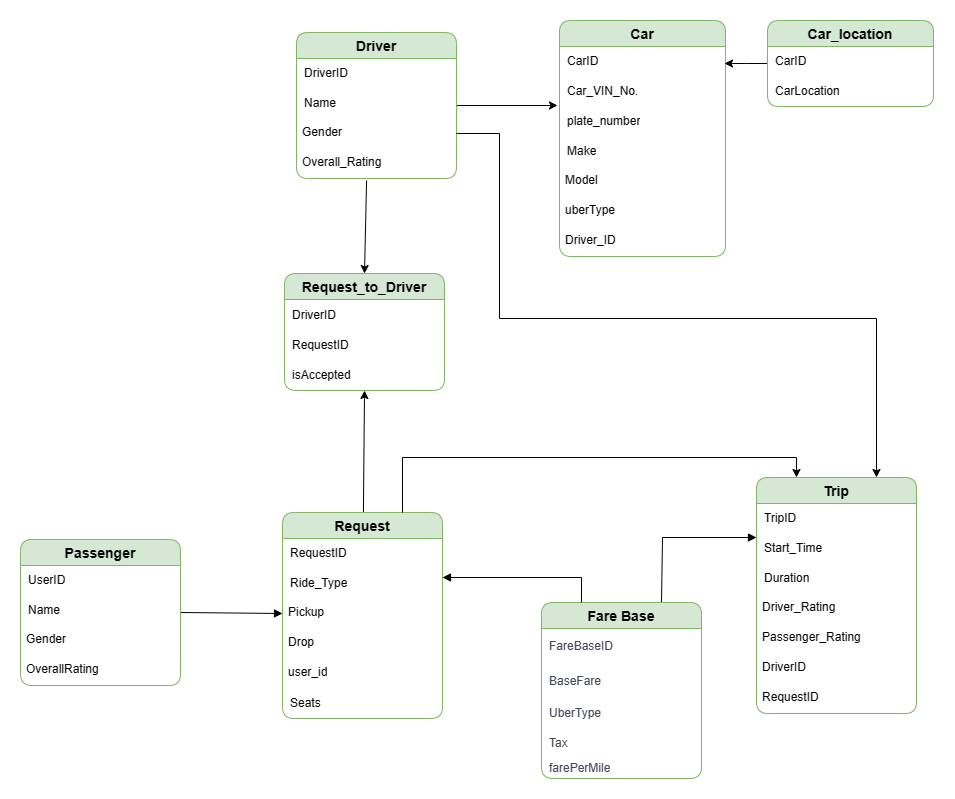

The diagram above was exported from draw.io. Its source (the exported page's mxGraphModel, read from the mxfile embedded in the PNG):
<mxGraphModel dx="1380" dy="1507" grid="0" gridSize="10" guides="1" tooltips="1" connect="1" arrows="1" fold="1" page="0" pageScale="1" pageWidth="850" pageHeight="1100" math="0" shadow="0">
  <root>
    <mxCell id="0" />
    <mxCell id="1" parent="0" />
    <mxCell id="CkQ8eu2-xg6hlHhXXCW4-3" value="" style="fontSize=12;html=1;endArrow=block;endFill=1;rounded=0;edgeStyle=orthogonalEdgeStyle;exitX=0.75;exitY=0;exitDx=0;exitDy=0;" parent="1" source="iVq_vfAhqzl9gve-2b7G-1" target="CkQ8eu2-xg6hlHhXXCW4-41" edge="1">
      <mxGeometry width="100" height="100" relative="1" as="geometry">
        <mxPoint x="237.3800000000001" y="403.05999999999995" as="sourcePoint" />
        <mxPoint x="334" y="586" as="targetPoint" />
        <Array as="points">
          <mxPoint x="456" y="510" />
        </Array>
      </mxGeometry>
    </mxCell>
    <mxCell id="CkQ8eu2-xg6hlHhXXCW4-4" value="" style="fontSize=12;html=1;endArrow=block;rounded=0;startArrow=none;startFill=0;endFill=1;exitX=1;exitY=0.5;exitDx=0;exitDy=0;entryX=0;entryY=0.5;entryDx=0;entryDy=0;fontStyle=1" parent="1" source="CkQ8eu2-xg6hlHhXXCW4-6" target="CkQ8eu2-xg6hlHhXXCW4-19" edge="1">
      <mxGeometry width="100" height="100" relative="1" as="geometry">
        <mxPoint x="239.03999999999996" y="74" as="sourcePoint" />
        <mxPoint x="155" y="145" as="targetPoint" />
      </mxGeometry>
    </mxCell>
    <mxCell id="CkQ8eu2-xg6hlHhXXCW4-5" style="rounded=0;orthogonalLoop=1;jettySize=auto;html=1;fontStyle=1;entryX=0.5;entryY=1;entryDx=0;entryDy=0;" parent="1" source="CkQ8eu2-xg6hlHhXXCW4-15" target="0YOnMvpWO2T2UpJUfiUm-1" edge="1">
      <mxGeometry relative="1" as="geometry">
        <mxPoint x="339" y="163" as="sourcePoint" />
        <mxPoint x="409" y="204" as="targetPoint" />
      </mxGeometry>
    </mxCell>
    <mxCell id="CkQ8eu2-xg6hlHhXXCW4-6" value="Passenger" style="swimlane;fontStyle=1;childLayout=stackLayout;horizontal=1;startSize=26;horizontalStack=0;resizeParent=1;resizeParentMax=0;resizeLast=0;collapsible=1;marginBottom=0;align=center;fontSize=14;fillColor=#d5e8d4;strokeColor=#82b366;rounded=1;" parent="1" vertex="1">
      <mxGeometry x="-186" y="512" width="160" height="146" as="geometry" />
    </mxCell>
    <mxCell id="CkQ8eu2-xg6hlHhXXCW4-7" value="UserID" style="shape=partialRectangle;connectable=0;fillColor=none;top=0;left=0;bottom=0;right=0;align=left;spacingLeft=6;overflow=hidden;whiteSpace=wrap;html=1;" parent="CkQ8eu2-xg6hlHhXXCW4-6" vertex="1">
      <mxGeometry y="26" width="160" height="30" as="geometry">
        <mxRectangle width="150" height="30" as="alternateBounds" />
      </mxGeometry>
    </mxCell>
    <mxCell id="CkQ8eu2-xg6hlHhXXCW4-8" value="Name&amp;nbsp;" style="shape=partialRectangle;connectable=0;fillColor=none;top=0;left=0;bottom=0;right=0;align=left;spacingLeft=6;overflow=hidden;whiteSpace=wrap;html=1;" parent="CkQ8eu2-xg6hlHhXXCW4-6" vertex="1">
      <mxGeometry y="56" width="160" height="30" as="geometry">
        <mxRectangle width="150" height="30" as="alternateBounds" />
      </mxGeometry>
    </mxCell>
    <mxCell id="CkQ8eu2-xg6hlHhXXCW4-10" value="Gender" style="text;strokeColor=none;fillColor=none;spacingLeft=4;spacingRight=4;overflow=hidden;rotatable=0;points=[[0,0.5],[1,0.5]];portConstraint=eastwest;fontSize=12;whiteSpace=wrap;html=1;" parent="CkQ8eu2-xg6hlHhXXCW4-6" vertex="1">
      <mxGeometry y="86" width="160" height="30" as="geometry" />
    </mxCell>
    <mxCell id="CkQ8eu2-xg6hlHhXXCW4-14" value="OverallRating" style="text;strokeColor=none;fillColor=none;spacingLeft=4;spacingRight=4;overflow=hidden;rotatable=0;points=[[0,0.5],[1,0.5]];portConstraint=eastwest;fontSize=12;whiteSpace=wrap;html=1;" parent="CkQ8eu2-xg6hlHhXXCW4-6" vertex="1">
      <mxGeometry y="116" width="160" height="30" as="geometry" />
    </mxCell>
    <mxCell id="CkQ8eu2-xg6hlHhXXCW4-15" value="Request" style="swimlane;fontStyle=1;childLayout=stackLayout;horizontal=1;startSize=26;horizontalStack=0;resizeParent=1;resizeParentMax=0;resizeLast=0;collapsible=1;marginBottom=0;align=center;fontSize=14;fillColor=#d5e8d4;strokeColor=#82b366;rounded=1;" parent="1" vertex="1">
      <mxGeometry x="76" y="485" width="160" height="206" as="geometry" />
    </mxCell>
    <mxCell id="CkQ8eu2-xg6hlHhXXCW4-16" value="RequestID" style="shape=partialRectangle;connectable=0;fillColor=none;top=0;left=0;bottom=0;right=0;align=left;spacingLeft=6;overflow=hidden;whiteSpace=wrap;html=1;" parent="CkQ8eu2-xg6hlHhXXCW4-15" vertex="1">
      <mxGeometry y="26" width="160" height="30" as="geometry">
        <mxRectangle width="150" height="30" as="alternateBounds" />
      </mxGeometry>
    </mxCell>
    <mxCell id="CkQ8eu2-xg6hlHhXXCW4-18" value="Ride_Type" style="shape=partialRectangle;connectable=0;fillColor=none;top=0;left=0;bottom=0;right=0;align=left;spacingLeft=6;overflow=hidden;whiteSpace=wrap;html=1;" parent="CkQ8eu2-xg6hlHhXXCW4-15" vertex="1">
      <mxGeometry y="56" width="160" height="30" as="geometry">
        <mxRectangle width="150" height="30" as="alternateBounds" />
      </mxGeometry>
    </mxCell>
    <mxCell id="CkQ8eu2-xg6hlHhXXCW4-19" value="Pickup" style="text;strokeColor=none;fillColor=none;spacingLeft=4;spacingRight=4;overflow=hidden;rotatable=0;points=[[0,0.5],[1,0.5]];portConstraint=eastwest;fontSize=12;whiteSpace=wrap;html=1;" parent="CkQ8eu2-xg6hlHhXXCW4-15" vertex="1">
      <mxGeometry y="86" width="160" height="30" as="geometry" />
    </mxCell>
    <mxCell id="CkQ8eu2-xg6hlHhXXCW4-20" value="Drop" style="text;strokeColor=none;fillColor=none;spacingLeft=4;spacingRight=4;overflow=hidden;rotatable=0;points=[[0,0.5],[1,0.5]];portConstraint=eastwest;fontSize=12;whiteSpace=wrap;html=1;" parent="CkQ8eu2-xg6hlHhXXCW4-15" vertex="1">
      <mxGeometry y="116" width="160" height="30" as="geometry" />
    </mxCell>
    <mxCell id="CkQ8eu2-xg6hlHhXXCW4-23" value="user_id" style="text;strokeColor=none;fillColor=none;spacingLeft=4;spacingRight=4;overflow=hidden;rotatable=0;points=[[0,0.5],[1,0.5]];portConstraint=eastwest;fontSize=12;whiteSpace=wrap;html=1;" parent="CkQ8eu2-xg6hlHhXXCW4-15" vertex="1">
      <mxGeometry y="146" width="160" height="30" as="geometry" />
    </mxCell>
    <mxCell id="0YOnMvpWO2T2UpJUfiUm-6" value="Seats" style="shape=partialRectangle;connectable=0;fillColor=none;top=0;left=0;bottom=0;right=0;align=left;spacingLeft=6;overflow=hidden;whiteSpace=wrap;html=1;" vertex="1" parent="CkQ8eu2-xg6hlHhXXCW4-15">
      <mxGeometry y="176" width="160" height="30" as="geometry">
        <mxRectangle width="150" height="30" as="alternateBounds" />
      </mxGeometry>
    </mxCell>
    <mxCell id="CkQ8eu2-xg6hlHhXXCW4-41" value="Trip" style="swimlane;fontStyle=1;childLayout=stackLayout;horizontal=1;startSize=26;horizontalStack=0;resizeParent=1;resizeParentMax=0;resizeLast=0;collapsible=1;marginBottom=0;align=center;fontSize=14;fillColor=#d5e8d4;strokeColor=#82b366;rounded=1;" parent="1" vertex="1">
      <mxGeometry x="550" y="450" width="160" height="236" as="geometry" />
    </mxCell>
    <mxCell id="CkQ8eu2-xg6hlHhXXCW4-42" value="TripID" style="shape=partialRectangle;connectable=0;fillColor=none;top=0;left=0;bottom=0;right=0;align=left;spacingLeft=6;overflow=hidden;whiteSpace=wrap;html=1;" parent="CkQ8eu2-xg6hlHhXXCW4-41" vertex="1">
      <mxGeometry y="26" width="160" height="30" as="geometry">
        <mxRectangle width="150" height="30" as="alternateBounds" />
      </mxGeometry>
    </mxCell>
    <mxCell id="CkQ8eu2-xg6hlHhXXCW4-43" value="Start_Time" style="shape=partialRectangle;connectable=0;fillColor=none;top=0;left=0;bottom=0;right=0;align=left;spacingLeft=6;overflow=hidden;whiteSpace=wrap;html=1;" parent="CkQ8eu2-xg6hlHhXXCW4-41" vertex="1">
      <mxGeometry y="56" width="160" height="30" as="geometry">
        <mxRectangle width="150" height="30" as="alternateBounds" />
      </mxGeometry>
    </mxCell>
    <mxCell id="CkQ8eu2-xg6hlHhXXCW4-45" value="Duration" style="shape=partialRectangle;connectable=0;fillColor=none;top=0;left=0;bottom=0;right=0;align=left;spacingLeft=6;overflow=hidden;whiteSpace=wrap;html=1;" parent="CkQ8eu2-xg6hlHhXXCW4-41" vertex="1">
      <mxGeometry y="86" width="160" height="30" as="geometry">
        <mxRectangle width="150" height="30" as="alternateBounds" />
      </mxGeometry>
    </mxCell>
    <mxCell id="CkQ8eu2-xg6hlHhXXCW4-49" value="Driver_Rating" style="text;strokeColor=none;fillColor=none;spacingLeft=4;spacingRight=4;overflow=hidden;rotatable=0;points=[[0,0.5],[1,0.5]];portConstraint=eastwest;fontSize=12;whiteSpace=wrap;html=1;" parent="CkQ8eu2-xg6hlHhXXCW4-41" vertex="1">
      <mxGeometry y="116" width="160" height="30" as="geometry" />
    </mxCell>
    <mxCell id="CkQ8eu2-xg6hlHhXXCW4-50" value="Passenger_Rating" style="text;strokeColor=none;fillColor=none;spacingLeft=4;spacingRight=4;overflow=hidden;rotatable=0;points=[[0,0.5],[1,0.5]];portConstraint=eastwest;fontSize=12;whiteSpace=wrap;html=1;" parent="CkQ8eu2-xg6hlHhXXCW4-41" vertex="1">
      <mxGeometry y="146" width="160" height="30" as="geometry" />
    </mxCell>
    <mxCell id="CkQ8eu2-xg6hlHhXXCW4-51" value="DriverID" style="text;strokeColor=none;fillColor=none;spacingLeft=4;spacingRight=4;overflow=hidden;rotatable=0;points=[[0,0.5],[1,0.5]];portConstraint=eastwest;fontSize=12;whiteSpace=wrap;html=1;" parent="CkQ8eu2-xg6hlHhXXCW4-41" vertex="1">
      <mxGeometry y="176" width="160" height="30" as="geometry" />
    </mxCell>
    <mxCell id="CkQ8eu2-xg6hlHhXXCW4-52" value="RequestID" style="text;strokeColor=none;fillColor=none;spacingLeft=4;spacingRight=4;overflow=hidden;rotatable=0;points=[[0,0.5],[1,0.5]];portConstraint=eastwest;fontSize=12;whiteSpace=wrap;html=1;" parent="CkQ8eu2-xg6hlHhXXCW4-41" vertex="1">
      <mxGeometry y="206" width="160" height="30" as="geometry" />
    </mxCell>
    <mxCell id="CkQ8eu2-xg6hlHhXXCW4-57" value="Car" style="swimlane;fontStyle=1;childLayout=stackLayout;horizontal=1;startSize=26;horizontalStack=0;resizeParent=1;resizeParentMax=0;resizeLast=0;collapsible=1;marginBottom=0;align=center;fontSize=14;fillColor=#d5e8d4;strokeColor=#82b366;rounded=1;" parent="1" vertex="1">
      <mxGeometry x="353" y="-7" width="166" height="236" as="geometry" />
    </mxCell>
    <mxCell id="CkQ8eu2-xg6hlHhXXCW4-58" value="CarID" style="shape=partialRectangle;connectable=0;fillColor=none;top=0;left=0;bottom=0;right=0;align=left;spacingLeft=6;overflow=hidden;whiteSpace=wrap;html=1;" parent="CkQ8eu2-xg6hlHhXXCW4-57" vertex="1">
      <mxGeometry y="26" width="166" height="30" as="geometry">
        <mxRectangle width="150" height="30" as="alternateBounds" />
      </mxGeometry>
    </mxCell>
    <mxCell id="CkQ8eu2-xg6hlHhXXCW4-59" value="Car_VIN_No." style="shape=partialRectangle;connectable=0;fillColor=none;top=0;left=0;bottom=0;right=0;align=left;spacingLeft=6;overflow=hidden;whiteSpace=wrap;html=1;" parent="CkQ8eu2-xg6hlHhXXCW4-57" vertex="1">
      <mxGeometry y="56" width="166" height="30" as="geometry">
        <mxRectangle width="150" height="30" as="alternateBounds" />
      </mxGeometry>
    </mxCell>
    <mxCell id="u5FtphogSbsl0afncjBp-1" value="plate_number" style="shape=partialRectangle;connectable=0;fillColor=none;top=0;left=0;bottom=0;right=0;align=left;spacingLeft=6;overflow=hidden;whiteSpace=wrap;html=1;" parent="CkQ8eu2-xg6hlHhXXCW4-57" vertex="1">
      <mxGeometry y="86" width="166" height="30" as="geometry">
        <mxRectangle width="150" height="30" as="alternateBounds" />
      </mxGeometry>
    </mxCell>
    <mxCell id="CkQ8eu2-xg6hlHhXXCW4-60" value="Make" style="shape=partialRectangle;connectable=0;fillColor=none;top=0;left=0;bottom=0;right=0;align=left;spacingLeft=6;overflow=hidden;whiteSpace=wrap;html=1;" parent="CkQ8eu2-xg6hlHhXXCW4-57" vertex="1">
      <mxGeometry y="116" width="166" height="30" as="geometry">
        <mxRectangle width="150" height="30" as="alternateBounds" />
      </mxGeometry>
    </mxCell>
    <mxCell id="CkQ8eu2-xg6hlHhXXCW4-61" value="Model" style="text;strokeColor=none;fillColor=none;spacingLeft=4;spacingRight=4;overflow=hidden;rotatable=0;points=[[0,0.5],[1,0.5]];portConstraint=eastwest;fontSize=12;whiteSpace=wrap;html=1;" parent="CkQ8eu2-xg6hlHhXXCW4-57" vertex="1">
      <mxGeometry y="146" width="166" height="30" as="geometry" />
    </mxCell>
    <mxCell id="CkQ8eu2-xg6hlHhXXCW4-62" value="uberType" style="text;strokeColor=none;fillColor=none;spacingLeft=4;spacingRight=4;overflow=hidden;rotatable=0;points=[[0,0.5],[1,0.5]];portConstraint=eastwest;fontSize=12;whiteSpace=wrap;html=1;" parent="CkQ8eu2-xg6hlHhXXCW4-57" vertex="1">
      <mxGeometry y="176" width="166" height="30" as="geometry" />
    </mxCell>
    <mxCell id="CkQ8eu2-xg6hlHhXXCW4-65" value="Driver_ID" style="text;strokeColor=none;fillColor=none;spacingLeft=4;spacingRight=4;overflow=hidden;rotatable=0;points=[[0,0.5],[1,0.5]];portConstraint=eastwest;fontSize=12;whiteSpace=wrap;html=1;" parent="CkQ8eu2-xg6hlHhXXCW4-57" vertex="1">
      <mxGeometry y="206" width="166" height="30" as="geometry" />
    </mxCell>
    <mxCell id="CkQ8eu2-xg6hlHhXXCW4-66" value="" style="endArrow=classic;html=1;rounded=0;exitX=1;exitY=0.5;exitDx=0;exitDy=0;" parent="1" source="gl8ONrRpMK5ZNcv0G53X-1" edge="1">
      <mxGeometry width="50" height="50" relative="1" as="geometry">
        <mxPoint x="469" y="630" as="sourcePoint" />
        <mxPoint x="351" y="78" as="targetPoint" />
      </mxGeometry>
    </mxCell>
    <mxCell id="gl8ONrRpMK5ZNcv0G53X-1" value="Driver" style="swimlane;fontStyle=1;childLayout=stackLayout;horizontal=1;startSize=26;horizontalStack=0;resizeParent=1;resizeParentMax=0;resizeLast=0;collapsible=1;marginBottom=0;align=center;fontSize=14;fillColor=#d5e8d4;strokeColor=#82b366;rounded=1;" parent="1" vertex="1">
      <mxGeometry x="90" y="5" width="160" height="146" as="geometry" />
    </mxCell>
    <mxCell id="gl8ONrRpMK5ZNcv0G53X-2" value="DriverID" style="shape=partialRectangle;connectable=0;fillColor=none;top=0;left=0;bottom=0;right=0;align=left;spacingLeft=6;overflow=hidden;whiteSpace=wrap;html=1;" parent="gl8ONrRpMK5ZNcv0G53X-1" vertex="1">
      <mxGeometry y="26" width="160" height="30" as="geometry">
        <mxRectangle width="150" height="30" as="alternateBounds" />
      </mxGeometry>
    </mxCell>
    <mxCell id="gl8ONrRpMK5ZNcv0G53X-3" value="Name" style="shape=partialRectangle;connectable=0;fillColor=none;top=0;left=0;bottom=0;right=0;align=left;spacingLeft=6;overflow=hidden;whiteSpace=wrap;html=1;" parent="gl8ONrRpMK5ZNcv0G53X-1" vertex="1">
      <mxGeometry y="56" width="160" height="30" as="geometry">
        <mxRectangle width="150" height="30" as="alternateBounds" />
      </mxGeometry>
    </mxCell>
    <mxCell id="gl8ONrRpMK5ZNcv0G53X-6" value="Gender" style="text;strokeColor=none;fillColor=none;spacingLeft=4;spacingRight=4;overflow=hidden;rotatable=0;points=[[0,0.5],[1,0.5]];portConstraint=eastwest;fontSize=12;whiteSpace=wrap;html=1;" parent="gl8ONrRpMK5ZNcv0G53X-1" vertex="1">
      <mxGeometry y="86" width="160" height="30" as="geometry" />
    </mxCell>
    <mxCell id="gl8ONrRpMK5ZNcv0G53X-9" value="Overall_Rating" style="text;strokeColor=none;fillColor=none;spacingLeft=4;spacingRight=4;overflow=hidden;rotatable=0;points=[[0,0.5],[1,0.5]];portConstraint=eastwest;fontSize=12;whiteSpace=wrap;html=1;" parent="gl8ONrRpMK5ZNcv0G53X-1" vertex="1">
      <mxGeometry y="116" width="160" height="30" as="geometry" />
    </mxCell>
    <mxCell id="iVq_vfAhqzl9gve-2b7G-1" value="Fare Base" style="swimlane;fontStyle=1;childLayout=stackLayout;horizontal=1;startSize=26;horizontalStack=0;resizeParent=1;resizeParentMax=0;resizeLast=0;collapsible=1;marginBottom=0;align=center;fontSize=14;fillColor=#d5e8d4;strokeColor=#82b366;rounded=1;" parent="1" vertex="1">
      <mxGeometry x="335" y="575" width="160" height="176" as="geometry" />
    </mxCell>
    <mxCell id="2fGDS5wbtiwFxPDAnIbN-1" value="FareBaseID" style="shape=partialRectangle;connectable=0;fillColor=none;top=0;left=0;bottom=0;right=0;align=left;spacingLeft=6;overflow=hidden;whiteSpace=wrap;html=1;fontColor=#46495D;labelBackgroundColor=none;strokeColor=#788AA3;" vertex="1" parent="iVq_vfAhqzl9gve-2b7G-1">
      <mxGeometry y="26" width="160" height="35" as="geometry">
        <mxRectangle width="150" height="35" as="alternateBounds" />
      </mxGeometry>
    </mxCell>
    <mxCell id="mNX29pIwSJHgllwr1vYT-1" value="BaseFare" style="shape=partialRectangle;connectable=0;fillColor=none;top=0;left=0;bottom=0;right=0;align=left;spacingLeft=6;overflow=hidden;whiteSpace=wrap;html=1;fontColor=#46495D;labelBackgroundColor=none;strokeColor=#788AA3;" parent="iVq_vfAhqzl9gve-2b7G-1" vertex="1">
      <mxGeometry y="61" width="160" height="35" as="geometry">
        <mxRectangle width="150" height="35" as="alternateBounds" />
      </mxGeometry>
    </mxCell>
    <mxCell id="mNX29pIwSJHgllwr1vYT-4" value="UberType" style="shape=partialRectangle;connectable=0;fillColor=none;top=0;left=0;bottom=0;right=0;align=left;spacingLeft=6;overflow=hidden;whiteSpace=wrap;html=1;fontColor=#46495D;labelBackgroundColor=none;strokeColor=#788AA3;" parent="iVq_vfAhqzl9gve-2b7G-1" vertex="1">
      <mxGeometry y="96" width="160" height="30" as="geometry">
        <mxRectangle width="150" height="30" as="alternateBounds" />
      </mxGeometry>
    </mxCell>
    <mxCell id="mNX29pIwSJHgllwr1vYT-3" value="Tax" style="shape=partialRectangle;connectable=0;fillColor=none;top=0;left=0;bottom=0;right=0;align=left;spacingLeft=6;overflow=hidden;whiteSpace=wrap;html=1;fontColor=#46495D;labelBackgroundColor=none;strokeColor=#788AA3;" parent="iVq_vfAhqzl9gve-2b7G-1" vertex="1">
      <mxGeometry y="126" width="160" height="30" as="geometry">
        <mxRectangle width="150" height="30" as="alternateBounds" />
      </mxGeometry>
    </mxCell>
    <mxCell id="mNX29pIwSJHgllwr1vYT-2" value="farePerMile" style="shape=partialRectangle;connectable=0;fillColor=none;top=0;left=0;bottom=0;right=0;align=left;spacingLeft=6;overflow=hidden;whiteSpace=wrap;html=1;fontColor=#46495D;labelBackgroundColor=none;strokeColor=#788AA3;" parent="iVq_vfAhqzl9gve-2b7G-1" vertex="1">
      <mxGeometry y="156" width="160" height="20" as="geometry">
        <mxRectangle width="150" height="20" as="alternateBounds" />
      </mxGeometry>
    </mxCell>
    <mxCell id="HJtb9bDRZCcw2DJ9lllx-1" value="" style="fontSize=12;html=1;endArrow=block;endFill=1;rounded=0;exitX=0.25;exitY=0;exitDx=0;exitDy=0;edgeStyle=orthogonalEdgeStyle;" parent="1" edge="1" source="iVq_vfAhqzl9gve-2b7G-1">
      <mxGeometry width="100" height="100" relative="1" as="geometry">
        <mxPoint x="383.52" y="590" as="sourcePoint" />
        <mxPoint x="236" y="550" as="targetPoint" />
        <Array as="points">
          <mxPoint x="375" y="550" />
        </Array>
      </mxGeometry>
    </mxCell>
    <mxCell id="GjDU3eaHWivD2TiLKkxX-1" style="rounded=0;orthogonalLoop=1;jettySize=auto;html=1;fontStyle=1;exitX=0.75;exitY=0;exitDx=0;exitDy=0;edgeStyle=orthogonalEdgeStyle;entryX=0.25;entryY=0;entryDx=0;entryDy=0;" parent="1" source="CkQ8eu2-xg6hlHhXXCW4-15" edge="1" target="CkQ8eu2-xg6hlHhXXCW4-41">
      <mxGeometry relative="1" as="geometry">
        <mxPoint x="552" y="483" as="sourcePoint" />
        <mxPoint x="553" y="485" as="targetPoint" />
      </mxGeometry>
    </mxCell>
    <mxCell id="0YOnMvpWO2T2UpJUfiUm-1" value="Request_to_Driver" style="swimlane;fontStyle=1;childLayout=stackLayout;horizontal=1;startSize=26;horizontalStack=0;resizeParent=1;resizeParentMax=0;resizeLast=0;collapsible=1;marginBottom=0;align=center;fontSize=14;fillColor=#d5e8d4;strokeColor=#82b366;rounded=1;" vertex="1" parent="1">
      <mxGeometry x="78" y="246" width="160" height="117" as="geometry" />
    </mxCell>
    <mxCell id="0YOnMvpWO2T2UpJUfiUm-2" value="DriverID" style="shape=partialRectangle;connectable=0;fillColor=none;top=0;left=0;bottom=0;right=0;align=left;spacingLeft=6;overflow=hidden;whiteSpace=wrap;html=1;" vertex="1" parent="0YOnMvpWO2T2UpJUfiUm-1">
      <mxGeometry y="26" width="160" height="31" as="geometry">
        <mxRectangle width="150" height="30" as="alternateBounds" />
      </mxGeometry>
    </mxCell>
    <mxCell id="0YOnMvpWO2T2UpJUfiUm-3" value="RequestID" style="shape=partialRectangle;connectable=0;fillColor=none;top=0;left=0;bottom=0;right=0;align=left;spacingLeft=6;overflow=hidden;whiteSpace=wrap;html=1;" vertex="1" parent="0YOnMvpWO2T2UpJUfiUm-1">
      <mxGeometry y="57" width="160" height="30" as="geometry">
        <mxRectangle width="150" height="30" as="alternateBounds" />
      </mxGeometry>
    </mxCell>
    <mxCell id="0YOnMvpWO2T2UpJUfiUm-17" value="isAccepted" style="shape=partialRectangle;connectable=0;fillColor=none;top=0;left=0;bottom=0;right=0;align=left;spacingLeft=6;overflow=hidden;whiteSpace=wrap;html=1;" vertex="1" parent="0YOnMvpWO2T2UpJUfiUm-1">
      <mxGeometry y="87" width="160" height="30" as="geometry">
        <mxRectangle width="150" height="30" as="alternateBounds" />
      </mxGeometry>
    </mxCell>
    <mxCell id="0YOnMvpWO2T2UpJUfiUm-7" style="rounded=0;orthogonalLoop=1;jettySize=auto;html=1;fontStyle=1;exitX=0.438;exitY=1.067;exitDx=0;exitDy=0;exitPerimeter=0;entryX=0.5;entryY=0;entryDx=0;entryDy=0;" edge="1" parent="1" source="gl8ONrRpMK5ZNcv0G53X-9" target="0YOnMvpWO2T2UpJUfiUm-1">
      <mxGeometry relative="1" as="geometry">
        <mxPoint x="161" y="246" as="sourcePoint" />
        <mxPoint x="201" y="192" as="targetPoint" />
      </mxGeometry>
    </mxCell>
    <mxCell id="0YOnMvpWO2T2UpJUfiUm-16" style="edgeStyle=orthogonalEdgeStyle;rounded=0;orthogonalLoop=1;jettySize=auto;html=1;exitX=0;exitY=0.5;exitDx=0;exitDy=0;" edge="1" parent="1" source="0YOnMvpWO2T2UpJUfiUm-8">
      <mxGeometry relative="1" as="geometry">
        <mxPoint x="518" y="36" as="targetPoint" />
      </mxGeometry>
    </mxCell>
    <mxCell id="0YOnMvpWO2T2UpJUfiUm-8" value="Car_location" style="swimlane;fontStyle=1;childLayout=stackLayout;horizontal=1;startSize=26;horizontalStack=0;resizeParent=1;resizeParentMax=0;resizeLast=0;collapsible=1;marginBottom=0;align=center;fontSize=14;fillColor=#d5e8d4;strokeColor=#82b366;rounded=1;" vertex="1" parent="1">
      <mxGeometry x="561" y="-7" width="166" height="86" as="geometry" />
    </mxCell>
    <mxCell id="0YOnMvpWO2T2UpJUfiUm-9" value="CarID" style="shape=partialRectangle;connectable=0;fillColor=none;top=0;left=0;bottom=0;right=0;align=left;spacingLeft=6;overflow=hidden;whiteSpace=wrap;html=1;" vertex="1" parent="0YOnMvpWO2T2UpJUfiUm-8">
      <mxGeometry y="26" width="166" height="30" as="geometry">
        <mxRectangle width="150" height="30" as="alternateBounds" />
      </mxGeometry>
    </mxCell>
    <mxCell id="0YOnMvpWO2T2UpJUfiUm-10" value="CarLocation" style="shape=partialRectangle;connectable=0;fillColor=none;top=0;left=0;bottom=0;right=0;align=left;spacingLeft=6;overflow=hidden;whiteSpace=wrap;html=1;" vertex="1" parent="0YOnMvpWO2T2UpJUfiUm-8">
      <mxGeometry y="56" width="166" height="30" as="geometry">
        <mxRectangle width="150" height="30" as="alternateBounds" />
      </mxGeometry>
    </mxCell>
    <mxCell id="DIchBmD5o6zX1sHlf3d_-1" style="edgeStyle=orthogonalEdgeStyle;rounded=0;orthogonalLoop=1;jettySize=auto;html=1;exitX=1;exitY=0.5;exitDx=0;exitDy=0;entryX=0.75;entryY=0;entryDx=0;entryDy=0;" edge="1" parent="1" source="gl8ONrRpMK5ZNcv0G53X-6" target="CkQ8eu2-xg6hlHhXXCW4-41">
      <mxGeometry relative="1" as="geometry">
        <Array as="points">
          <mxPoint x="293" y="106" />
          <mxPoint x="293" y="291" />
          <mxPoint x="670" y="291" />
        </Array>
      </mxGeometry>
    </mxCell>
  </root>
</mxGraphModel>